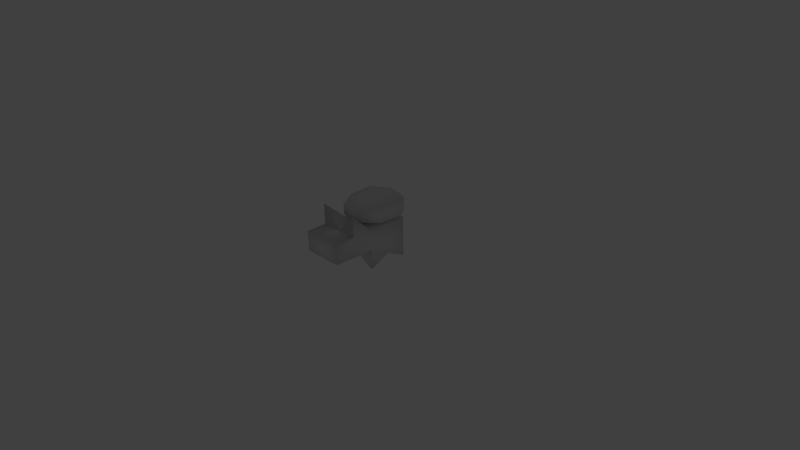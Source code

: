 # Source: RC_run.blend  (saved by Blender 2.70.0; exported with 4.5.12 LTS)
import bpy
from mathutils import Matrix  # noqa: F401  (used for matrix-valued properties, if any)

bpy.ops.wm.read_factory_settings(use_empty=True)
scene = bpy.context.scene
scene.name = 'Scene'

# ---- collections
col_collection_1 = bpy.data.collections.new('Collection 1'); scene.collection.children.link(col_collection_1)
col_collection_1.hide_render = True
col_collection_1.hide_viewport = True
col_collection_2 = bpy.data.collections.new('Collection 2'); scene.collection.children.link(col_collection_2)
col_collection_3 = bpy.data.collections.new('Collection 3'); scene.collection.children.link(col_collection_3)

# ---- materials (node trees are filled in below, after node groups)
mat_material = bpy.data.materials.new('Material')
mat_material.alpha_threshold = 0.0
mat_material.use_transparent_shadow = False
mat_material.roughness = 0.5
mat_material.line_color = (0.0, 0.0, 0.0, 1.0)

# ---- material node trees

# ---- world
world_world = bpy.data.worlds.new('World'); scene.world = world_world
world_world.color = (0.05088, 0.05088, 0.05088)
world_world.use_sun_shadow = False
world_world.sun_shadow_jitter_overblur = 0.0
world_world.cycles.sampling_method = 'MANUAL'
world_world.cycles.sample_map_resolution = 256

# ---- cameras
cam_camera = bpy.data.cameras.new('Camera')
cam_camera.clip_end = 100.0
cam_camera.lens = 35.0
cam_camera.sensor_width = 32.0
cam_camera.sensor_height = 18.0
cam_camera.ortho_scale = 7.314
cam_camera.dof.focus_distance = 0.0
cam_camera.dof.aperture_fstop = 128.0

# ---- lights
light_lamp = bpy.data.lights.new('Lamp', 'POINT')
light_lamp.transmission_factor = 0.0
light_lamp.cutoff_distance = 30.0
light_lamp.energy = 100.0
light_lamp.shadow_buffer_clip_start = 1.001
light_lamp.shadow_soft_size = 0.1
light_lamp.shadow_maximum_resolution = 0.006
light_lamp.use_absolute_resolution = True
light_lamp.cycles.use_multiple_importance_sampling = False

# ---- meshes
me_cube = bpy.data.meshes.new('Cube')
me_cube.from_pydata([(0.9854, 0.9854, 0.9874), (0.9854, -0.9854, 0.9874), (0.9854, 0.9854, 0.001974), (0.9854, -0.9854, 0.001974), (0.9854, 0.0, 0.9874), (0.9854, -2.007, 0.001974), (0.9854, 0.0, 0.001974), (0.9854, -2.007, 0.9874), (0.9854, -0.9854, -0.9835), (0.9854, -2.993, 0.9874), (0.9854, -2.993, 0.001974), (0.9854, -2.007, 2.009), (0.9854, -0.9854, -0.509), (0.9854, 0.0, -0.509), (0.9854, 0.9854, -0.9835), (0.9854, 0.9854, -0.509), (-0.9854, 0.9854, 0.9874), (-0.9854, -0.9854, 0.9874), (-0.9854, 0.9854, 0.001974), (0.0, -0.9854, -0.509), (-0.9854, -0.9854, 0.001974), (0.0, -2.007, 0.001974), (0.0, -2.007, 0.9874), (-0.9854, 0.0, 0.9874), (0.0, 0.9854, 0.9874), (0.0, -0.9854, 0.9874), (-0.9854, -2.007, 0.001974), (0.0, 0.0, -0.509), (0.0, 0.0, 0.9874), (-0.9854, 0.0, 0.001974), (0.0, -0.9854, 0.001974), (-0.9854, -2.007, 0.9874), (0.0, 0.9854, 0.001974), (-0.9854, -0.9854, -0.9835), (-0.9854, -2.993, 0.9874), (-0.9854, -2.993, 0.001974), (0.0, -2.993, 0.9874), (-0.9854, -2.007, 2.009), (0.0, -2.993, 0.001974), (-0.9854, -0.9854, -0.509), (-0.9854, 0.0, -0.509), (0.0, 0.9854, -0.509), (-0.9854, 0.9854, -0.9835), (-0.9854, 0.9854, -0.509)], [], [(6, 4, 1, 3), (4, 28, 25, 1), (0, 24, 28, 4), (2, 0, 4, 6), (30, 3, 5, 21), (3, 1, 7, 5), (11, 22, 7), (13, 6, 3, 12), (0, 2, 32, 24), (21, 5, 10, 38), (7, 22, 36, 9), (10, 9, 36, 38), (12, 3, 30, 19), (5, 7, 9, 10), (11, 7, 1), (25, 22, 11), (25, 11, 1), (27, 13, 8), (8, 13, 12), (12, 19, 8), (27, 8, 19), (27, 14, 13), (27, 41, 14), (15, 14, 41), (14, 15, 13), (2, 15, 41, 32), (15, 2, 6, 13), (29, 20, 17, 23), (23, 17, 25, 28), (16, 23, 28, 24), (18, 29, 23, 16), (30, 21, 26, 20), (20, 26, 31, 17), (37, 31, 22), (40, 39, 20, 29), (16, 24, 32, 18), (21, 38, 35, 26), (31, 34, 36, 22), (35, 38, 36, 34), (39, 19, 30, 20), (26, 35, 34, 31), (37, 17, 31), (25, 37, 22), (25, 17, 37), (27, 33, 40), (33, 39, 40), (39, 33, 19), (27, 19, 33), (27, 40, 42), (27, 42, 41), (43, 41, 42), (42, 40, 43), (18, 32, 41, 43), (43, 40, 29, 18)])
me_cube.polygons.foreach_set('use_smooth', [True] * 54)
_uv = me_cube.uv_layers.new(name='UVMap')
_uv.uv.foreach_set('vector', [0.3141, 0.07827, 0.3141, 0.2345, 0.1579, 0.2345, 0.1579, 0.07827, 0.3141, 0.2345, 0.3141, 0.3828, 0.1579, 0.3828, 0.1579, 0.2345, 0.4704, 0.2345, 0.4704, 0.3828, 0.3141, 0.3828, 0.3141, 0.2345, 0.4704, 0.07827, 0.4704, 0.2345, 0.3141, 0.2345, 0.3141, 0.07827, 0.4689, 0.3911, 0.4689, 0.5473, 0.3126, 0.5473, 0.3126, 0.3911, 0.4689, 0.5473, 0.4689, 0.7036, 0.3126, 0.7036, 0.3126, 0.5473, 0.9082, 0.2669, 0.7519, 0.4231, 0.7519, 0.2669, 0.3126, 0.0001504, 0.3141, 0.07827, 0.1579, 0.07827, 0.1564, 0.0001504, 0.4704, 0.2345, 0.4704, 0.07827, 0.6266, 0.07827, 0.6266, 0.2345, 0.3126, 0.3911, 0.3126, 0.5473, 0.1564, 0.5473, 0.1564, 0.3911, 0.3126, 0.7036, 0.3126, 0.8598, 0.1564, 0.8598, 0.1564, 0.7036, 0.1564, 0.5473, 0.1564, 0.7036, 0.003906, 0.7036, 0.003906, 0.5473, 0.1564, 0.0001504, 0.1579, 0.07827, 0.004675, 0.08135, 0.003138, 0.003224, 0.3126, 0.5473, 0.3126, 0.7036, 0.1564, 0.7036, 0.1564, 0.5473, 0.9082, 0.2669, 0.7519, 0.2669, 0.7519, 0.1106, 0.8624, 0.5336, 0.7519, 0.4231, 0.9082, 0.2669, 0.8624, 0.0001504, 0.9082, 0.2669, 0.7519, 0.1106, 0.9214, 0.8601, 0.8516, 0.9922, 0.6953, 0.9217, 0.6953, 0.9217, 0.8516, 0.9922, 0.6953, 0.9922, 0.6953, 0.9922, 0.5391, 0.9922, 0.6953, 0.9217, 0.4692, 0.8601, 0.6953, 0.9217, 0.5391, 0.9922, 0.9214, 0.8601, 0.6953, 0.9217, 0.8516, 0.9922, 0.4692, 0.8601, 0.5391, 0.9922, 0.6953, 0.9217, 0.6953, 0.9922, 0.6953, 0.9217, 0.5391, 0.9922, 0.6953, 0.9217, 0.6953, 0.9922, 0.8516, 0.9922, 0.4704, 0.07827, 0.4704, 0.0001504, 0.6266, 0.0001504, 0.6266, 0.07827, 0.4704, 0.0001504, 0.4704, 0.07827, 0.3141, 0.07827, 0.3126, 0.0001504, 0.3141, 0.07827, 0.1579, 0.07827, 0.1579, 0.2345, 0.3141, 0.2345, 0.3141, 0.2345, 0.1579, 0.2345, 0.1579, 0.3828, 0.3141, 0.3828, 0.4704, 0.2345, 0.3141, 0.2345, 0.3141, 0.3828, 0.4704, 0.3828, 0.4704, 0.07827, 0.3141, 0.07827, 0.3141, 0.2345, 0.4704, 0.2345, 0.4689, 0.3911, 0.3126, 0.3911, 0.3126, 0.5473, 0.4689, 0.5473, 0.4689, 0.5473, 0.3126, 0.5473, 0.3126, 0.7036, 0.4689, 0.7036, 0.9082, 0.2669, 0.7519, 0.2669, 0.7519, 0.4231, 0.3126, 0.0001504, 0.1564, 0.0001504, 0.1579, 0.07827, 0.3141, 0.07827, 0.4704, 0.2345, 0.6266, 0.2345, 0.6266, 0.07827, 0.4704, 0.07827, 0.3126, 0.3911, 0.1564, 0.3911, 0.1564, 0.5473, 0.3126, 0.5473, 0.3126, 0.7036, 0.1564, 0.7036, 0.1564, 0.8598, 0.3126, 0.8598, 0.1564, 0.5473, 0.003906, 0.5473, 0.003906, 0.7036, 0.1564, 0.7036, 0.1564, 0.0001504, 0.003138, 0.003224, 0.004675, 0.08135, 0.1579, 0.07827, 0.3126, 0.5473, 0.1564, 0.5473, 0.1564, 0.7036, 0.3126, 0.7036, 0.9082, 0.2669, 0.7519, 0.1106, 0.7519, 0.2669, 0.8624, 0.5336, 0.9082, 0.2669, 0.7519, 0.4231, 0.8624, 0.0001504, 0.7519, 0.1106, 0.9082, 0.2669, 0.9214, 0.8601, 0.6953, 0.9217, 0.8516, 0.9922, 0.6953, 0.9217, 0.6953, 0.9922, 0.8516, 0.9922, 0.6953, 0.9922, 0.6953, 0.9217, 0.5391, 0.9922, 0.4692, 0.8601, 0.5391, 0.9922, 0.6953, 0.9217, 0.9214, 0.8601, 0.8516, 0.9922, 0.6953, 0.9217, 0.4692, 0.8601, 0.6953, 0.9217, 0.5391, 0.9922, 0.6953, 0.9922, 0.5391, 0.9922, 0.6953, 0.9217, 0.6953, 0.9217, 0.8516, 0.9922, 0.6953, 0.9922, 0.4704, 0.07827, 0.6266, 0.07827, 0.6266, 0.0001504, 0.4704, 0.0001504, 0.4704, 0.0001504, 0.3126, 0.0001504, 0.3141, 0.07827, 0.4704, 0.07827])
_ca = me_cube.color_attributes.new('Col', 'BYTE_COLOR', 'CORNER')
_ca.data.foreach_set('color', [1.0, 1.0, 1.0, 1.0, 1.0, 1.0, 1.0, 1.0, 1.0, 1.0, 1.0, 1.0, 1.0, 1.0, 1.0, 1.0, 1.0, 1.0, 1.0, 1.0, 1.0, 1.0, 1.0, 1.0, 1.0, 1.0, 1.0, 1.0, 1.0, 1.0, 1.0, 1.0, 1.0, 1.0, 1.0, 1.0, 1.0, 1.0, 1.0, 1.0, 1.0, 1.0, 1.0, 1.0, 1.0, 1.0, 1.0, 1.0, 1.0, 1.0, 1.0, 1.0, 1.0, 1.0, 1.0, 1.0, 1.0, 1.0, 1.0, 1.0, 1.0, 1.0, 1.0, 1.0, 1.0, 1.0, 1.0, 1.0, 1.0, 1.0, 1.0, 1.0, 1.0, 1.0, 1.0, 1.0, 1.0, 1.0, 1.0, 1.0, 1.0, 1.0, 1.0, 1.0, 1.0, 1.0, 1.0, 1.0, 1.0, 1.0, 1.0, 1.0, 1.0, 1.0, 1.0, 1.0, 1.0, 1.0, 1.0, 1.0, 1.0, 1.0, 1.0, 1.0, 1.0, 1.0, 1.0, 1.0, 1.0, 1.0, 1.0, 1.0, 1.0, 1.0, 1.0, 1.0, 1.0, 1.0, 1.0, 1.0, 1.0, 1.0, 1.0, 1.0, 1.0, 1.0, 1.0, 1.0, 1.0, 1.0, 1.0, 1.0, 1.0, 1.0, 1.0, 1.0, 1.0, 1.0, 1.0, 1.0, 1.0, 1.0, 1.0, 1.0, 1.0, 1.0, 1.0, 1.0, 1.0, 1.0, 1.0, 1.0, 1.0, 1.0, 1.0, 1.0, 1.0, 1.0, 1.0, 1.0, 1.0, 1.0, 1.0, 1.0, 1.0, 1.0, 1.0, 1.0, 1.0, 1.0, 1.0, 1.0, 1.0, 1.0, 1.0, 1.0, 1.0, 1.0, 1.0, 1.0, 1.0, 1.0, 1.0, 1.0, 1.0, 1.0, 1.0, 1.0, 1.0, 1.0, 1.0, 1.0, 1.0, 1.0, 1.0, 1.0, 1.0, 1.0, 1.0, 1.0, 1.0, 1.0, 1.0, 1.0, 1.0, 1.0, 1.0, 1.0, 1.0, 1.0, 1.0, 1.0, 1.0, 1.0, 1.0, 1.0, 1.0, 1.0, 1.0, 1.0, 1.0, 1.0, 1.0, 1.0, 1.0, 1.0, 1.0, 1.0, 1.0, 1.0, 1.0, 1.0, 1.0, 1.0, 1.0, 1.0, 1.0, 1.0, 1.0, 1.0, 1.0, 1.0, 1.0, 1.0, 1.0, 1.0, 1.0, 1.0, 1.0, 1.0, 1.0, 1.0, 1.0, 1.0, 1.0, 1.0, 1.0, 1.0, 1.0, 1.0, 1.0, 1.0, 1.0, 1.0, 1.0, 1.0, 1.0, 1.0, 1.0, 1.0, 1.0, 1.0, 1.0, 1.0, 1.0, 1.0, 1.0, 1.0, 1.0, 1.0, 1.0, 1.0, 1.0, 1.0, 1.0, 1.0, 1.0, 1.0, 1.0, 1.0, 1.0, 1.0, 1.0, 1.0, 1.0, 1.0, 1.0, 1.0, 1.0, 1.0, 1.0, 1.0, 1.0, 1.0, 1.0, 1.0, 1.0, 1.0, 1.0, 1.0, 1.0, 1.0, 1.0, 1.0, 1.0, 1.0, 1.0, 1.0, 1.0, 1.0, 1.0, 1.0, 1.0, 1.0, 1.0, 1.0, 1.0, 1.0, 1.0, 1.0, 1.0, 1.0, 1.0, 1.0, 1.0, 1.0, 1.0, 1.0, 1.0, 1.0, 1.0, 1.0, 1.0, 1.0, 1.0, 1.0, 1.0, 1.0, 1.0, 1.0, 1.0, 1.0, 1.0, 1.0, 1.0, 1.0, 1.0, 1.0, 1.0, 1.0, 1.0, 1.0, 1.0, 1.0, 1.0, 1.0, 1.0, 1.0, 1.0, 1.0, 1.0, 1.0, 1.0, 1.0, 1.0, 1.0, 1.0, 1.0, 1.0, 1.0, 1.0, 1.0, 1.0, 1.0, 1.0, 1.0, 1.0, 1.0, 1.0, 1.0, 1.0, 1.0, 1.0, 1.0, 1.0, 1.0, 1.0, 1.0, 1.0, 1.0, 1.0, 1.0, 1.0, 1.0, 1.0, 1.0, 1.0, 1.0, 1.0, 1.0, 1.0, 1.0, 1.0, 1.0, 1.0, 1.0, 1.0, 1.0, 1.0, 1.0, 1.0, 1.0, 1.0, 1.0, 1.0, 1.0, 1.0, 1.0, 1.0, 1.0, 1.0, 1.0, 1.0, 1.0, 1.0, 1.0, 1.0, 1.0, 1.0, 1.0, 1.0, 1.0, 1.0, 1.0, 1.0, 1.0, 1.0, 1.0, 1.0, 1.0, 1.0, 1.0, 1.0, 1.0, 1.0, 1.0, 1.0, 1.0, 1.0, 1.0, 1.0, 1.0, 1.0, 1.0, 1.0, 1.0, 1.0, 1.0, 1.0, 1.0, 1.0, 1.0, 1.0, 1.0, 1.0, 1.0, 1.0, 1.0, 1.0, 1.0, 1.0, 1.0, 1.0, 1.0, 1.0, 1.0, 1.0, 1.0, 1.0, 1.0, 1.0, 1.0, 1.0, 1.0, 1.0, 1.0, 1.0, 1.0, 1.0, 1.0, 1.0, 1.0, 1.0, 1.0, 1.0, 1.0, 1.0, 1.0, 1.0, 1.0, 1.0, 1.0, 1.0, 1.0, 1.0, 1.0, 1.0, 1.0, 1.0, 1.0, 1.0, 1.0, 1.0, 1.0, 1.0, 1.0, 1.0, 1.0, 1.0, 1.0, 1.0, 1.0, 1.0, 1.0, 1.0, 1.0, 1.0, 1.0, 1.0, 1.0, 1.0, 1.0, 1.0, 1.0, 1.0, 1.0, 1.0, 1.0, 1.0, 1.0, 1.0, 1.0, 1.0, 1.0, 1.0, 1.0, 1.0, 1.0, 1.0, 1.0, 1.0, 1.0, 1.0, 1.0, 1.0, 1.0, 1.0, 1.0, 1.0, 1.0, 1.0, 1.0, 1.0, 1.0, 1.0, 1.0, 1.0, 1.0, 1.0, 1.0, 1.0, 1.0, 1.0, 1.0, 1.0, 1.0, 1.0, 1.0, 1.0, 1.0, 1.0, 1.0, 1.0, 1.0, 1.0, 1.0, 1.0, 1.0, 1.0, 1.0, 1.0, 1.0, 1.0, 1.0, 1.0, 1.0, 1.0, 1.0, 1.0, 1.0, 1.0, 1.0, 1.0, 1.0, 1.0, 1.0, 1.0, 1.0, 1.0, 1.0, 1.0, 1.0, 1.0, 1.0, 1.0, 1.0, 1.0, 1.0, 1.0, 1.0, 1.0, 1.0, 1.0, 1.0, 1.0, 1.0, 1.0, 1.0, 1.0, 1.0, 1.0, 1.0, 1.0, 1.0, 1.0, 1.0, 1.0, 1.0, 1.0, 1.0, 1.0, 1.0, 1.0, 1.0, 1.0, 1.0, 1.0, 1.0, 1.0, 1.0, 1.0, 1.0, 1.0, 1.0, 1.0, 1.0, 1.0, 1.0, 1.0, 1.0, 1.0, 1.0, 1.0, 1.0, 1.0, 1.0, 1.0, 1.0, 1.0, 1.0, 1.0, 1.0, 1.0, 1.0, 1.0, 1.0, 1.0, 1.0, 1.0, 1.0, 1.0, 1.0, 1.0, 1.0, 1.0, 1.0, 1.0, 1.0, 1.0, 1.0, 1.0, 1.0, 1.0, 1.0, 1.0, 1.0, 1.0, 1.0, 1.0, 1.0, 1.0, 1.0, 1.0, 1.0, 1.0, 1.0, 1.0, 1.0, 1.0, 1.0, 1.0, 1.0, 1.0, 1.0, 1.0, 1.0, 1.0, 1.0, 1.0, 1.0, 1.0, 1.0, 1.0, 1.0, 1.0, 1.0, 1.0, 1.0, 1.0, 1.0, 1.0, 1.0, 1.0, 1.0, 1.0, 1.0, 1.0, 1.0, 1.0, 1.0, 1.0, 1.0, 1.0, 1.0, 1.0, 1.0, 1.0, 1.0, 1.0, 1.0, 1.0, 1.0, 1.0, 1.0, 1.0, 1.0, 1.0, 1.0])
me_cube.materials.append(mat_material)
me_cube.use_remesh_preserve_volume = False
me_cube.use_remesh_preserve_attributes = False
me_cube.use_mirror_vertex_groups = False
me_cube.update()
me_cylinder = bpy.data.meshes.new('Cylinder')
me_cylinder.from_pydata([(6.661e-17, 0.3667, -0.6667), (-6.358e-10, 0.3501, 0.3333), (0.866, 0.1667, -0.6667), (0.8383, 0.1565, 0.3333), (0.866, -0.5, -0.6667), (0.8383, -0.4888, 0.3333), (-8.742e-08, -0.6, -0.6667), (-8.526e-08, -0.5856, 0.3333), (-7.947e-09, 0.16, 0.9771), (0.5196, 0.04, 0.9771), (0.5196, -0.36, 0.9771), (-6.04e-08, -0.42, 0.9771), (-3.974e-09, 0.2633, -1.0), (0.6928, 0.1033, -1.0), (0.6928, -0.43, -1.0), (-7.391e-08, -0.51, -1.0)], [], [(0, 1, 3, 2), (2, 3, 5, 4), (4, 5, 7, 6), (7, 5, 10, 11), (5, 3, 9, 10), (3, 1, 8, 9), (9, 8, 11, 10), (4, 6, 15, 14), (2, 4, 14, 13), (0, 2, 13, 12), (12, 13, 14, 15)])
me_cylinder.polygons.foreach_set('use_smooth', [True] * 11)
_uv = me_cylinder.uv_layers.new(name='UVMap')
_uv.uv.foreach_set('vector', [0.4253, 0.6635, 0.4195, 0.8146, 0.2895, 0.81, 0.291, 0.6588, 0.291, 0.6588, 0.2895, 0.81, 0.1919, 0.81, 0.1902, 0.6588, 0.1902, 0.6588, 0.1919, 0.81, 0.06445, 0.8148, 0.05855, 0.6637, 0.08692, 0.8825, 0.1919, 0.81, 0.2114, 0.9186, 0.1463, 0.9635, 0.1919, 0.81, 0.2895, 0.81, 0.2719, 0.9186, 0.2114, 0.9186, 0.2895, 0.81, 0.3995, 0.8794, 0.3401, 0.9616, 0.2719, 0.9186, 0.2719, 0.9186, 0.29, 0.9972, 0.2023, 0.9972, 0.2114, 0.9186, 0.1902, 0.6588, 0.08359, 0.5814, 0.1155, 0.5401, 0.2008, 0.602, 0.291, 0.6588, 0.1902, 0.6588, 0.2008, 0.602, 0.2815, 0.602, 0.4031, 0.5846, 0.291, 0.6588, 0.2815, 0.602, 0.3711, 0.5427, 0.3056, 0.4973, 0.2815, 0.602, 0.2008, 0.602, 0.1887, 0.4973])
me_cylinder.use_remesh_preserve_volume = False
me_cylinder.use_remesh_preserve_attributes = False
me_cylinder.use_mirror_vertex_groups = False
me_cylinder.use_paint_bone_selection = False
me_cylinder.use_paint_mask = True
me_cylinder.update()
arm_armature = bpy.data.armatures.new('Armature')  # bones are not reproduced

# ---- objects
ob_lamp = bpy.data.objects.new('Lamp', light_lamp)
ob_camera = bpy.data.objects.new('Camera', cam_camera)
ob_corgi = bpy.data.objects.new('corgi', me_cube)
ob_armature = bpy.data.objects.new('Armature', arm_armature)
ob_cylinder = bpy.data.objects.new('Cylinder', me_cylinder)

# ---- transforms, parenting, visibility, modifiers, constraints
ob_lamp.location = (4.076, 1.005, 5.904)
ob_lamp.rotation_euler = (0.6503, 0.05522, 1.866)
ob_lamp.lock_rotations_4d = False
ob_lamp.empty_display_type = 'ARROWS'
ob_lamp.color = (0.0, 0.0, 0.0, 0.0)
ob_lamp.lineart.crease_threshold = 0.0
ob_camera.location = (7.481, -6.508, 5.344)
ob_camera.rotation_euler = (1.109, 0.01082, 0.8149)
ob_camera.lock_rotations_4d = False
ob_camera.empty_display_type = 'ARROWS'
ob_camera.color = (0.0, 0.0, 0.0, 0.0)
ob_camera.display_type = 'WIRE'
ob_camera.lineart.crease_threshold = 0.0
ob_corgi.location = (0.0, 0.0, 0.2595)
ob_corgi.scale = (0.274, 0.274, 0.274)
ob_corgi.lock_rotations_4d = False
ob_corgi.empty_display_type = 'ARROWS'
ob_corgi.lineart.crease_threshold = 0.0
_vg = ob_corgi.vertex_groups.new(name='Bone.006')
for _i, _w in zip([1, 3, 4, 6, 12, 13, 17, 19, 20, 23, 25, 27, 28, 29, 30, 39, 40], [1.0, 0.9539, 1.0, 1.0, 0.9987, 0.9848, 1.0, 0.9987, 0.9539, 1.0, 1.0, 0.9848, 1.0, 1.0, 0.9539, 0.9987, 0.9848]): _vg.add([_i], _w, 'REPLACE')
_vg = ob_corgi.vertex_groups.new(name='Bone.008')
for _i, _w in zip([0, 2, 4, 6, 13, 15, 16, 18, 23, 24, 27, 28, 29, 32, 40, 41, 43], [0.9412, 1.0, 0.9999, 1.0, 1.0, 1.0, 0.9412, 1.0, 0.9999, 0.9412, 1.0, 1.0, 1.0, 1.0, 1.0, 1.0, 1.0]): _vg.add([_i], _w, 'REPLACE')
_vg = ob_corgi.vertex_groups.new(name='Bone.007')
for _i, _w in zip([1, 3, 5, 7, 9, 10, 11, 17, 20, 21, 22, 25, 26, 30, 31, 34, 35, 36, 37, 38], [0.9977, 0.9382, 1.0, 0.9981, 1.0, 0.9999, 1.0, 0.9977, 0.9382, 1.0, 0.9981, 0.9977, 1.0, 0.9382, 0.9981, 1.0, 0.9999, 1.0, 1.0, 0.9999]): _vg.add([_i], _w, 'REPLACE')
_vg = ob_corgi.vertex_groups.new(name='Bone.002')
for _i, _w in zip([8, 12, 13, 19, 27], [1.0, 0.9999, 1.0, 1.0, 1.0]): _vg.add([_i], _w, 'REPLACE')
_vg = ob_corgi.vertex_groups.new(name='Bone.003')
for _i, _w in zip([19, 27, 33, 39, 40], [0.9875, 0.9955, 1.0, 1.0, 1.0]): _vg.add([_i], _w, 'REPLACE')
_vg = ob_corgi.vertex_groups.new(name='Bone.004')
for _i, _w in zip([13, 14, 15, 27, 41], [1.0, 1.0, 1.0, 1.0, 1.0]): _vg.add([_i], _w, 'REPLACE')
_vg = ob_corgi.vertex_groups.new(name='Bone.005')
for _i, _w in zip([27, 40, 41, 42, 43], [0.9923, 1.0, 1.0, 0.9944, 1.0]): _vg.add([_i], _w, 'REPLACE')
_m = ob_corgi.modifiers.new('Armature', 'ARMATURE')
_m.object = ob_armature
ob_armature.location = (0.0, 0.0, 0.0)
ob_armature.show_in_front = True
ob_armature.lineart.crease_threshold = 0.0
ob_cylinder.location = (0.0, 0.0, 0.74)
ob_cylinder.rotation_euler = (1.571, 2.22e-16, 2.22e-16)
ob_cylinder.scale = (0.33, 0.33, 0.33)
ob_cylinder.lineart.crease_threshold = 0.0
_vg = ob_cylinder.vertex_groups.new(name='Bone.010')
_vg.add([0, 1, 2, 3, 4, 5, 6, 7, 8, 9, 10, 11, 12, 13, 14, 15], 1.0, 'REPLACE')
_m = ob_cylinder.modifiers.new('Mirror', 'MIRROR')
_m = ob_cylinder.modifiers.new('Armature', 'ARMATURE')
_m.object = ob_armature

# ---- collection membership
col_collection_1.objects.link(ob_lamp)
col_collection_1.objects.link(ob_camera)
col_collection_2.objects.link(ob_corgi)
col_collection_3.objects.link(ob_armature)
col_collection_3.objects.link(ob_cylinder)

# ---- scene / render settings (as saved in the file)
scene.camera = ob_camera
scene.frame_start = 1; scene.frame_end = 20; scene.frame_set(6)
scene.render.engine = 'BLENDER_EEVEE_NEXT'
scene.render.resolution_percentage = 50
scene.render.dither_intensity = 0.0
scene.cycles.use_denoising = False
scene.cycles.samples = 10
scene.cycles.sampling_pattern = 'TABULATED_SOBOL'
scene.cycles.light_sampling_threshold = 0.0
scene.cycles.use_adaptive_sampling = False
scene.cycles.use_light_tree = False
scene.cycles.blur_glossy = 0.0
scene.cycles.volume_bounces = 1
scene.cycles.pixel_filter_type = 'GAUSSIAN'
scene.cycles.sample_clamp_indirect = 0.0
scene.view_settings.view_transform = 'Standard'
bpy.context.view_layer.update()

